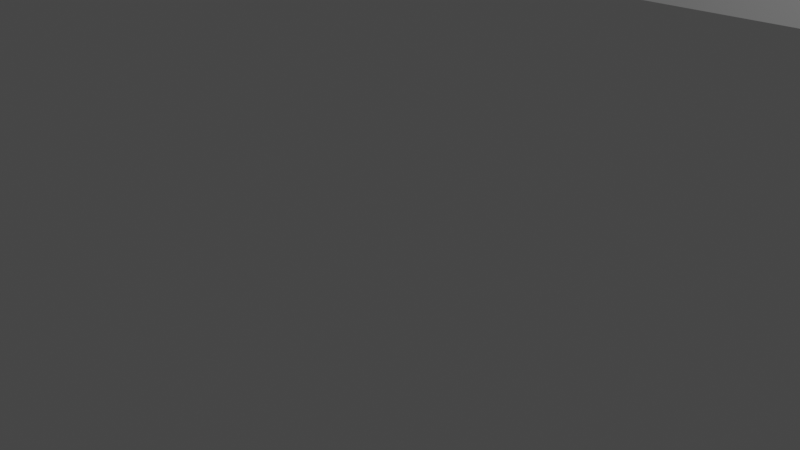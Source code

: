 # Source: rocks.blend  (saved by Blender 3.3.6; exported with 4.5.12 LTS)
import bpy
from mathutils import Matrix  # noqa: F401  (used for matrix-valued properties, if any)

bpy.ops.wm.read_factory_settings(use_empty=True)
scene = bpy.context.scene
scene.name = 'Scene'

# ---- collections
col_collection = bpy.data.collections.new('Collection'); scene.collection.children.link(col_collection)
col_rock2 = bpy.data.collections.new('rock2'); scene.collection.children.link(col_rock2)

# ---- materials (node trees are filled in below, after node groups)
mat_material = bpy.data.materials.new('Material')
mat_material.alpha_threshold = 0.0
mat_material.use_transparent_shadow = False
mat_material.roughness = 0.5
mat_material.line_color = (0.0, 0.0, 0.0, 1.0)

# ---- material node trees
mat_material.use_nodes = True; mat_material.node_tree.nodes.clear()
_N = mat_material.node_tree.nodes; _L = mat_material.node_tree.links
n0 = _N.new('ShaderNodeOutputMaterial'); n0.name = 'Material Output'; n0.location = (300, 300)
n1 = _N.new('ShaderNodeBsdfPrincipled'); n1.name = 'Principled BSDF'; n1.location = (10, 300)
n1.distribution = 'GGX'
n1.subsurface_method = 'RANDOM_WALK_SKIN'
n1.inputs[3].default_value = 1.45
n1.inputs[27].default_value = (0.0, 0.0, 0.0, 1.0)
n1.inputs[28].default_value = 1.0
_L.new(n1.outputs[0], n0.inputs[0])
n0.is_active_output = True

# ---- world
world_world = bpy.data.worlds.new('World'); scene.world = world_world
world_world.use_nodes = True; world_world.node_tree.nodes.clear()
_N = world_world.node_tree.nodes; _L = world_world.node_tree.links
n0 = _N.new('ShaderNodeOutputWorld'); n0.name = 'World Output'; n0.location = (300, 300)
n1 = _N.new('ShaderNodeBackground'); n1.name = 'Background'; n1.location = (10, 300)
n1.inputs[0].default_value = (0.05088, 0.05088, 0.05088, 1.0)
_L.new(n1.outputs[0], n0.inputs[0])
n0.is_active_output = True
world_world.color = (0.05088, 0.05088, 0.05088)
world_world.use_sun_shadow = False
world_world.sun_shadow_jitter_overblur = 0.0

# ---- cameras
cam_camera = bpy.data.cameras.new('Camera')
cam_camera.clip_end = 100.0
cam_camera.ortho_scale = 7.314

# ---- lights
light_light = bpy.data.lights.new('Light', 'POINT')
light_light.transmission_factor = 0.0
light_light.energy = 1000.0
light_light.shadow_soft_size = 0.1
light_light.shadow_maximum_resolution = 0.006
light_light.use_absolute_resolution = True

# ---- meshes
me_cube = bpy.data.meshes.new('Cube')
me_cube.from_pydata([(-1.0, 1.0, -1.0), (0.2226, 1.0, -1.0), (0.7551, 0.4674, 1.0), (0.9283, 0.1929, 1.0), (0.7551, 0.4674, -1.0), (1.0, -0.1237, -1.0), (0.9283, 0.1929, -1.0), (1.0, -0.5316, -1.0), (0.5316, -1.0, -1.0), (0.8628, -0.8628, -1.0), (-1.0, -0.164, 1.0), (-1.0, -0.7551, 0.7551), (0.8628, -0.8628, 1.0), (0.5316, -1.0, 0.164), (0.6286, -0.9598, 0.7551), (0.9283, 0.1929, 1.0), (1.0, -0.1237, 0.326), (0.979, -0.03101, 0.8026), (0.326, -0.3975, 1.0), (1.0, -0.5316, 0.326), (0.8026, -0.4923, 0.8026), (0.8628, -0.8628, 0.326), (0.8628, -0.8628, 1.0), (0.8628, -0.8628, 0.663), (-1.0, 0.3331, 1.0), (-1.0, 1.0, 0.3331), (-1.0, 0.8047, 0.8047), (0.2226, 1.0, 0.3331), (0.7551, 0.4674, 1.0), (0.3785, 0.844, 0.8047), (-0.337, -1.0, -1.0), (-1.0, -0.337, -1.0), (-0.8058, -0.8058, -1.0), (-1.0, -0.7551, 0.7551), (-0.337, -1.0, 0.164), (-0.8058, -0.9283, 0.3372)], [], [(21, 9, 7, 19), (8, 13, 34, 30), (2, 4, 1, 27, 29, 28), (15, 3, 2, 28, 24, 10, 12, 22, 18), (5, 16, 19, 7), (3, 6, 4, 2), (12, 14, 13, 8, 9, 21, 23, 22), (0, 1, 4, 6, 5, 7, 9, 8, 30, 32, 31), (12, 10, 11, 14), (14, 11, 33, 35, 34, 13), (18, 22, 23, 20), (20, 23, 21, 19), (15, 18, 20, 17), (17, 20, 19, 16), (15, 17, 16, 5, 6, 3), (24, 28, 29, 26), (26, 29, 27, 25), (0, 25, 27, 1), (33, 31, 32, 35), (35, 32, 30, 34), (31, 33, 11, 10, 24, 26, 25, 0)])
_uv = me_cube.uv_layers.new(name='UVMap')
_uv.uv.foreach_set('vector', [0.5408, 0.75, 0.375, 0.75, 0.375, 0.6914, 0.5408, 0.6914, 0.375, 0.8086, 0.5205, 0.8086, 0.5205, 0.9171, 0.375, 0.9171, 0.625, 0.536, 0.375, 0.536, 0.375, 0.4028, 0.5416, 0.4028, 0.6006, 0.4418, 0.625, 0.536, 0.634, 0.6009, 0.634, 0.6009, 0.6556, 0.5666, 0.6556, 0.5666, 0.875, 0.5834, 0.875, 0.6455, 0.6421, 0.7329, 0.6421, 0.7329, 0.7092, 0.6747, 0.375, 0.6405, 0.5408, 0.6405, 0.5408, 0.6914, 0.375, 0.6914, 0.625, 0.5972, 0.375, 0.5972, 0.375, 0.536, 0.625, 0.536, 0.625, 0.75, 0.5944, 0.7914, 0.5205, 0.8086, 0.375, 0.8086, 0.375, 0.75, 0.5408, 0.75, 0.5829, 0.75, 0.625, 0.75, 0.125, 0.5, 0.2778, 0.5, 0.3444, 0.5666, 0.366, 0.6009, 0.375, 0.6405, 0.375, 0.6914, 0.3579, 0.7329, 0.3164, 0.75, 0.2079, 0.75, 0.1493, 0.7257, 0.125, 0.6671, 0.6421, 0.7329, 0.875, 0.6455, 0.875, 0.75, 0.6836, 0.75, 0.625, 0.8086, 0.625, 1.0, 0.625, 1.0, 0.5515, 0.9763, 0.5205, 0.9171, 0.5205, 0.8086, 0.7092, 0.6747, 0.6421, 0.7329, 0.6421, 0.7329, 0.6269, 0.696, 0.625, 0.6979, 0.625, 0.75, 0.5408, 0.75, 0.5408, 0.6914, 0.634, 0.6009, 0.7092, 0.6747, 0.625, 0.6865, 0.625, 0.6405, 0.625, 0.6405, 0.625, 0.6865, 0.5408, 0.6914, 0.5408, 0.6405, 0.625, 0.5972, 0.6003, 0.6278, 0.5408, 0.6405, 0.375, 0.6405, 0.375, 0.5972, 0.625, 0.5972, 0.875, 0.5834, 0.6556, 0.5666, 0.7222, 0.5, 0.875, 0.5, 0.625, 0.25, 0.625, 0.4028, 0.5416, 0.4028, 0.5416, 0.25, 0.375, 0.25, 0.5416, 0.25, 0.5416, 0.4028, 0.375, 0.4028, 0.5944, 0.03061, 0.375, 0.08287, 0.375, 0.0, 0.5205, 0.0, 0.5205, 1.0, 0.375, 1.0, 0.375, 0.9171, 0.5205, 0.9171, 0.375, 0.08287, 0.5944, 0.03061, 0.5944, 0.03061, 0.625, 0.1045, 0.625, 0.1666, 0.6006, 0.2256, 0.5416, 0.25, 0.375, 0.25])
me_cube.materials.append(mat_material)
me_cube.use_mirror_vertex_groups = False
me_cube.update()
me_cube_001 = bpy.data.meshes.new('Cube.001')
me_cube_001.from_pydata([(-0.5209, -1.0, -1.0), (-1.0, -0.5209, -1.0), (-0.5209, -1.0, 1.0), (-1.0, 0.5209, -1.0), (-0.5209, 1.0, -1.0), (1.0, -0.5209, -1.0), (0.6964, 1.0, -1.0), (1.0, 0.5209, -1.0), (0.8165, -0.7044, -1.0), (0.1029, -1.0, -1.0), (0.1029, -1.0, 1.0), (1.0, 0.5209, 0.1403), (0.6771, -0.2015, 0.8407), (-0.3213, 1.0, 1.0), (0.6964, 1.0, 0.1403), (0.7322, -0.5332, 1.0), (1.0, -0.5209, 0.7631), (0.8165, -0.7044, 0.7631), (0.2446, -0.9413, 1.0), (-0.5527, -0.9682, 1.0), (-1.0, -0.5209, 0.5527), (-0.5209, 1.0, 0.5527), (-0.3213, 1.0, 1.0), (-0.5527, 0.3356, 1.0), (-1.0, 0.5209, 0.5527)], [], [(7, 11, 12, 15, 16, 5), (21, 4, 3, 24), (1, 20, 24, 3), (4, 21, 22, 13, 14, 6), (10, 9, 8, 17, 18), (3, 4, 6, 7, 5, 8, 9, 0, 1), (9, 10, 2, 0), (0, 2, 19, 20, 1), (13, 12, 11, 14), (11, 7, 6, 14), (15, 18, 17, 16), (17, 8, 5, 16), (23, 22, 21, 24), (19, 23, 24, 20), (12, 13, 22, 23, 19, 2, 10, 18, 15)])
_uv = me_cube_001.uv_layers.new(name='UVMap')
_uv.uv.foreach_set('vector', [0.375, 0.5599, 0.5175, 0.5599, 0.625, 0.6901, 0.625, 0.6901, 0.5954, 0.6901, 0.375, 0.6901, 0.5691, 0.3099, 0.375, 0.3099, 0.375, 0.1901, 0.5691, 0.1901, 0.375, 0.05989, 0.5691, 0.05989, 0.5691, 0.1901, 0.375, 0.1901, 0.375, 0.3099, 0.5691, 0.3099, 0.625, 0.3312, 0.625, 0.3312, 0.5175, 0.4401, 0.375, 0.4401, 0.625, 0.8621, 0.375, 0.8621, 0.375, 0.736, 0.5954, 0.736, 0.625, 0.8371, 0.125, 0.5599, 0.1849, 0.5, 0.3151, 0.5, 0.375, 0.5599, 0.375, 0.6901, 0.3521, 0.7131, 0.2629, 0.75, 0.1849, 0.75, 0.125, 0.6901, 0.375, 0.8621, 0.625, 0.8621, 0.625, 0.9401, 0.375, 0.9401, 0.375, 0.0, 0.625, 0.0, 0.625, 0.003971, 0.5691, 0.05989, 0.375, 0.05989, 0.625, 0.4401, 0.625, 0.5599, 0.5175, 0.5599, 0.5175, 0.4401, 0.5175, 0.5599, 0.375, 0.5599, 0.375, 0.4401, 0.5175, 0.4401, 0.625, 0.6901, 0.625, 0.736, 0.5954, 0.736, 0.5954, 0.6901, 0.5954, 0.736, 0.375, 0.736, 0.375, 0.6901, 0.5954, 0.6901, 0.625, 0.2229, 0.625, 0.3099, 0.5691, 0.3099, 0.5691, 0.1901, 0.625, 0.05989, 0.625, 0.167, 0.5691, 0.1901, 0.5691, 0.05989, 0.625, 0.6901, 0.7938, 0.5, 0.7938, 0.5, 0.8154, 0.5868, 0.8191, 0.746, 0.8151, 0.75, 0.7371, 0.75, 0.7194, 0.7427, 0.625, 0.6901])
me_cube_001.update()
me_cube_002 = bpy.data.meshes.new('Cube.002')
me_cube_002.from_pydata([(-1.059, -1.059, -0.9445), (-1.0, -1.0, 1.0), (-1.059, 1.059, -0.9445), (-1.0, 1.0, 1.0), (1.059, -1.059, -0.9445), (1.0, -1.0, 1.0), (1.059, 1.059, -0.9445), (1.0, 1.0, 1.0), (-0.6112, -1.051, 1.507), (-0.6112, 0.9487, 1.507), (1.389, -1.051, 1.507), (1.389, 0.9487, 1.507), (0.1601, -1.051, 1.507), (0.1601, 0.9487, 1.507), (2.16, -1.051, 1.507), (2.16, 0.9487, 1.507), (-0.6112, -1.051, 1.95), (-0.6112, 0.9487, 1.95), (-1.195, -1.195, 0.09759), (-1.195, 1.195, 0.09759), (1.195, 1.195, 0.09759), (1.195, -1.195, 0.09759), (1.389, 0.9487, 1.507), (1.389, 0.1865, 1.95), (2.151, 0.9487, 1.95), (1.389, 0.7254, 1.82), (0.1601, 0.9487, 1.95), (0.1601, 0.9487, 1.95), (-0.602, 0.9487, 1.95), (0.1601, 0.9487, 1.95), (1.389, -0.1131, 1.95), (1.389, -1.051, 1.507), (2.16, -1.051, 1.95), (1.389, -0.7765, 1.82), (0.1601, -1.051, 1.95), (0.1601, -1.051, 1.95), (-0.6112, -1.051, 1.95), (0.1601, -1.051, 1.95), (2.151, 0.9487, 1.95), (2.226, 0.9487, 1.741), (2.206, 0.9487, 1.889), (2.226, -1.051, 1.741), (2.16, -1.051, 1.95), (2.209, -1.051, 1.889)], [], [(18, 1, 3, 19), (19, 3, 7, 20), (20, 7, 5, 21), (21, 5, 1, 18), (2, 6, 4, 0), (7, 3, 1, 5), (7, 5, 10, 11), (1, 3, 9, 8), (16, 17, 28, 27, 34, 36), (9, 3, 7, 11, 13), (10, 5, 1, 8, 12), (10, 14, 41, 43, 42, 32, 31), (9, 13, 26, 28, 17), (11, 13, 26, 22), (8, 9, 17, 16), (34, 30, 23, 27), (15, 11, 22, 24, 38, 40, 39), (12, 10, 31, 35), (4, 21, 18, 0), (6, 20, 21, 4), (2, 19, 20, 6), (0, 18, 19, 2), (22, 25, 24), (25, 23, 24), (26, 29, 28), (29, 27, 28), (22, 27, 29, 25), (25, 29, 26, 23), (12, 8, 16, 36, 35), (30, 33, 32), (33, 31, 32), (34, 37, 36), (37, 35, 36), (30, 35, 37, 33), (33, 37, 34, 31), (14, 15, 39, 41), (38, 42, 43, 40), (40, 43, 41, 39), (24, 23, 30, 32, 42, 38), (10, 14, 15, 11)])
_uv = me_cube_002.uv_layers.new(name='UVMap')
_uv.uv.foreach_set('vector', [0.5, 0.0, 0.625, 0.0, 0.625, 0.25, 0.5, 0.25, 0.5, 0.25, 0.625, 0.25, 0.625, 0.5, 0.5, 0.5, 0.5, 0.5, 0.625, 0.5, 0.625, 0.75, 0.5, 0.75, 0.5, 0.75, 0.625, 0.75, 0.625, 1.0, 0.5, 1.0, 0.125, 0.5, 0.375, 0.5, 0.375, 0.75, 0.125, 0.75, 0.625, 0.5, 0.875, 0.5, 0.875, 0.75, 0.625, 0.75, 0.625, 0.5, 0.625, 0.75, 0.625, 0.75, 0.625, 0.5, 0.625, 0.0, 0.625, 0.25, 0.625, 0.25, 0.625, 0.0, 0.625, 0.0, 0.625, 0.25, 0.625, 0.25, 0.625, 0.25, 0.625, 0.0, 0.625, 0.0, 0.0, 0.0, 0.0, 0.0, 0.0, 0.0, 0.0, 0.0, 0.0, 0.0, 0.0, 0.0, 0.0, 0.0, 0.0, 0.0, 0.0, 0.0, 0.0, 0.0, 0.0, 0.0, 0.0, 0.0, 0.0, 0.0, 0.0, 0.0, 0.0, 0.0, 0.0, 0.0, 0.0, 0.0, 0.0, 0.0, 0.0, 0.0, 0.0, 0.0, 0.0, 0.0, 0.0, 0.0, 0.0, 0.0, 0.0, 0.0, 0.0, 0.0, 0.0, 0.0, 0.625, 0.0, 0.625, 0.25, 0.625, 0.25, 0.625, 0.0, 0.625, 0.0, 0.625, 0.6327, 0.625, 0.5953, 0.625, 0.25, 0.0, 0.0, 0.0, 0.0, 0.0, 0.0, 0.0, 0.0, 0.0, 0.0, 0.0, 0.0, 0.0, 0.0, 0.0, 0.0, 0.0, 0.0, 0.0, 0.0, 0.0, 0.0, 0.375, 0.75, 0.5, 0.75, 0.5, 1.0, 0.375, 1.0, 0.375, 0.5, 0.5, 0.5, 0.5, 0.75, 0.375, 0.75, 0.375, 0.25, 0.5, 0.25, 0.5, 0.5, 0.375, 0.5, 0.375, 0.0, 0.5, 0.0, 0.5, 0.25, 0.375, 0.25, 0.0, 0.0, 0.0, 0.0, 0.0, 0.0, 0.0, 0.0, 0.0, 0.0, 0.0, 0.0, 0.0, 0.0, 0.0, 0.0, 0.0, 0.0, 0.0, 0.0, 0.0, 0.0, 0.0, 0.0, 0.0, 0.0, 0.0, 0.0, 0.0, 0.0, 0.0, 0.0, 0.625, 0.5, 0.625, 0.25, 0.625, 0.25, 0.625, 0.5953, 0.0, 0.0, 0.0, 0.0, 0.0, 0.0, 0.0, 0.0, 0.0, 0.0, 0.0, 0.0, 0.0, 0.0, 0.0, 0.0, 0.0, 0.0, 0.0, 0.0, 0.0, 0.0, 0.0, 0.0, 0.0, 0.0, 0.0, 0.0, 0.0, 0.0, 0.0, 0.0, 0.0, 0.0, 0.625, 0.6327, 0.625, 0.0, 0.625, 0.0, 0.625, 0.75, 0.0, 0.0, 0.0, 0.0, 0.0, 0.0, 0.0, 0.0, 0.0, 0.0, 0.0, 0.0, 0.0, 0.0, 0.0, 0.0, 0.625, 0.5, 0.625, 0.75, 0.625, 0.75, 0.625, 0.5, 0.0, 0.0, 0.0, 0.0, 0.0, 0.0, 0.0, 0.0, 0.625, 0.5, 0.625, 0.5953, 0.625, 0.6327, 0.625, 0.75, 0.625, 0.75, 0.625, 0.5, 0.0, 0.0, 0.0, 0.0, 0.0, 0.0, 0.0, 0.0])
me_cube_002.update()
me_cylinder = bpy.data.meshes.new('Cylinder')
me_cylinder.from_pydata([(0.0, 1.0, -1.0), (0.0, 1.0, 1.0), (0.1951, 0.9808, -1.0), (0.1951, 0.9808, 1.0), (0.3827, 0.9239, -1.0), (0.3827, 0.9239, 1.0), (0.5556, 0.8315, -1.0), (0.5556, 0.8315, 1.0), (0.7071, 0.7071, -1.0), (0.7071, 0.7071, 1.0), (0.8315, 0.5556, -1.0), (0.8315, 0.5556, 1.0), (0.9239, 0.3827, -1.0), (0.9239, 0.3827, 1.0), (0.9808, 0.1951, -1.0), (0.9808, 0.1951, 1.0), (1.0, 0.0, -1.0), (1.0, 0.0, 1.0), (0.9808, -0.1951, -1.0), (0.9808, -0.1951, 1.0), (0.9239, -0.3827, -1.0), (0.9239, -0.3827, 1.0), (0.8315, -0.5556, -1.0), (0.8315, -0.5556, 1.0), (0.7071, -0.7071, -1.0), (0.7071, -0.7071, 1.0), (0.5556, -0.8315, -1.0), (0.5556, -0.8315, 1.0), (0.3827, -0.9239, -1.0), (0.3827, -0.9239, 1.0), (0.1951, -0.9808, -1.0), (0.1951, -0.9808, 1.0), (0.0, -1.0, -1.0), (0.0, -1.0, 1.0), (-0.1951, -0.9808, -1.0), (-0.1951, -0.9808, 1.0), (-0.3827, -0.9239, -1.0), (-0.3827, -0.9239, 1.0), (-0.5556, -0.8315, -1.0), (-0.5556, -0.8315, 1.0), (-0.7071, -0.7071, -1.0), (-0.7071, -0.7071, 1.0), (-0.8315, -0.5556, -1.0), (-0.8315, -0.5556, 1.0), (-0.9239, -0.3827, -1.0), (-0.9239, -0.3827, 1.0), (-0.9808, -0.1951, -1.0), (-0.9808, -0.1951, 1.0), (-1.0, 0.0, -1.0), (-1.0, 0.0, 1.0), (-0.9808, 0.1951, -1.0), (-0.9808, 0.1951, 1.0), (-0.9239, 0.3827, -1.0), (-0.9239, 0.3827, 1.0), (-0.8315, 0.5556, -1.0), (-0.8315, 0.5556, 1.0), (-0.7071, 0.7071, -1.0), (-0.7071, 0.7071, 1.0), (-0.5556, 0.8315, -1.0), (-0.5556, 0.8315, 1.0), (-0.3827, 0.9239, -1.0), (-0.3827, 0.9239, 1.0), (-0.1951, 0.9808, -1.0), (-0.1951, 0.9808, 1.0)], [], [(0, 1, 3, 2), (2, 3, 5, 4), (4, 5, 7, 6), (6, 7, 9, 8), (8, 9, 11, 10), (10, 11, 13, 12), (12, 13, 15, 14), (14, 15, 17, 16), (16, 17, 19, 18), (18, 19, 21, 20), (20, 21, 23, 22), (22, 23, 25, 24), (24, 25, 27, 26), (26, 27, 29, 28), (28, 29, 31, 30), (30, 31, 33, 32), (32, 33, 35, 34), (34, 35, 37, 36), (36, 37, 39, 38), (38, 39, 41, 40), (40, 41, 43, 42), (42, 43, 45, 44), (44, 45, 47, 46), (46, 47, 49, 48), (48, 49, 51, 50), (50, 51, 53, 52), (52, 53, 55, 54), (54, 55, 57, 56), (56, 57, 59, 58), (58, 59, 61, 60), (3, 1, 63, 61, 59, 57, 55, 53, 51, 49, 47, 45, 43, 41, 39, 37, 35, 33, 31, 29, 27, 25, 23, 21, 19, 17, 15, 13, 11, 9, 7, 5), (60, 61, 63, 62), (62, 63, 1, 0), (0, 2, 4, 6, 8, 10, 12, 14, 16, 18, 20, 22, 24, 26, 28, 30, 32, 34, 36, 38, 40, 42, 44, 46, 48, 50, 52, 54, 56, 58, 60, 62)])
_uv = me_cylinder.uv_layers.new(name='UVMap')
_uv.uv.foreach_set('vector', [1.0, 0.5, 1.0, 1.0, 0.9688, 1.0, 0.9688, 0.5, 0.9688, 0.5, 0.9688, 1.0, 0.9375, 1.0, 0.9375, 0.5, 0.9375, 0.5, 0.9375, 1.0, 0.9062, 1.0, 0.9062, 0.5, 0.9062, 0.5, 0.9062, 1.0, 0.875, 1.0, 0.875, 0.5, 0.875, 0.5, 0.875, 1.0, 0.8438, 1.0, 0.8438, 0.5, 0.8438, 0.5, 0.8438, 1.0, 0.8125, 1.0, 0.8125, 0.5, 0.8125, 0.5, 0.8125, 1.0, 0.7812, 1.0, 0.7812, 0.5, 0.7812, 0.5, 0.7812, 1.0, 0.75, 1.0, 0.75, 0.5, 0.75, 0.5, 0.75, 1.0, 0.7188, 1.0, 0.7188, 0.5, 0.7188, 0.5, 0.7188, 1.0, 0.6875, 1.0, 0.6875, 0.5, 0.6875, 0.5, 0.6875, 1.0, 0.6562, 1.0, 0.6562, 0.5, 0.6562, 0.5, 0.6562, 1.0, 0.625, 1.0, 0.625, 0.5, 0.625, 0.5, 0.625, 1.0, 0.5938, 1.0, 0.5938, 0.5, 0.5938, 0.5, 0.5938, 1.0, 0.5625, 1.0, 0.5625, 0.5, 0.5625, 0.5, 0.5625, 1.0, 0.5312, 1.0, 0.5312, 0.5, 0.5312, 0.5, 0.5312, 1.0, 0.5, 1.0, 0.5, 0.5, 0.5, 0.5, 0.5, 1.0, 0.4688, 1.0, 0.4688, 0.5, 0.4688, 0.5, 0.4688, 1.0, 0.4375, 1.0, 0.4375, 0.5, 0.4375, 0.5, 0.4375, 1.0, 0.4062, 1.0, 0.4062, 0.5, 0.4062, 0.5, 0.4062, 1.0, 0.375, 1.0, 0.375, 0.5, 0.375, 0.5, 0.375, 1.0, 0.3438, 1.0, 0.3438, 0.5, 0.3438, 0.5, 0.3438, 1.0, 0.3125, 1.0, 0.3125, 0.5, 0.3125, 0.5, 0.3125, 1.0, 0.2812, 1.0, 0.2812, 0.5, 0.2812, 0.5, 0.2812, 1.0, 0.25, 1.0, 0.25, 0.5, 0.25, 0.5, 0.25, 1.0, 0.2188, 1.0, 0.2188, 0.5, 0.2188, 0.5, 0.2188, 1.0, 0.1875, 1.0, 0.1875, 0.5, 0.1875, 0.5, 0.1875, 1.0, 0.1562, 1.0, 0.1562, 0.5, 0.1562, 0.5, 0.1562, 1.0, 0.125, 1.0, 0.125, 0.5, 0.125, 0.5, 0.125, 1.0, 0.09375, 1.0, 0.09375, 0.5, 0.09375, 0.5, 0.09375, 1.0, 0.0625, 1.0, 0.0625, 0.5, 0.2968, 0.4854, 0.25, 0.49, 0.2032, 0.4854, 0.1582, 0.4717, 0.1167, 0.4496, 0.08029, 0.4197, 0.05045, 0.3833, 0.02827, 0.3418, 0.01461, 0.2968, 0.01, 0.25, 0.01461, 0.2032, 0.02827, 0.1582, 0.05045, 0.1167, 0.08029, 0.08029, 0.1167, 0.05045, 0.1582, 0.02827, 0.2032, 0.01461, 0.25, 0.01, 0.2968, 0.01461, 0.3418, 0.02827, 0.3833, 0.05045, 0.4197, 0.08029, 0.4496, 0.1167, 0.4717, 0.1582, 0.4854, 0.2032, 0.49, 0.25, 0.4854, 0.2968, 0.4717, 0.3418, 0.4496, 0.3833, 0.4197, 0.4197, 0.3833, 0.4496, 0.3418, 0.4717, 0.0625, 0.5, 0.0625, 1.0, 0.03125, 1.0, 0.03125, 0.5, 0.03125, 0.5, 0.03125, 1.0, 0.0, 1.0, 0.0, 0.5, 0.75, 0.49, 0.7968, 0.4854, 0.8418, 0.4717, 0.8833, 0.4496, 0.9197, 0.4197, 0.9496, 0.3833, 0.9717, 0.3418, 0.9854, 0.2968, 0.99, 0.25, 0.9854, 0.2032, 0.9717, 0.1582, 0.9496, 0.1167, 0.9197, 0.08029, 0.8833, 0.05045, 0.8418, 0.02827, 0.7968, 0.01461, 0.75, 0.01, 0.7032, 0.01461, 0.6582, 0.02827, 0.6167, 0.05045, 0.5803, 0.08029, 0.5504, 0.1167, 0.5283, 0.1582, 0.5146, 0.2032, 0.51, 0.25, 0.5146, 0.2968, 0.5283, 0.3418, 0.5504, 0.3833, 0.5803, 0.4197, 0.6167, 0.4496, 0.6582, 0.4717, 0.7032, 0.4854])
me_cylinder.update()
me_cube_003 = bpy.data.meshes.new('Cube.003')
me_cube_003.from_pydata([(-1.0, -1.0, -1.0), (-1.0, -1.0, 1.0), (-1.0, 1.0, -1.0), (1.0, -1.0, -1.0), (1.0, 1.0, -1.0), (1.0, -1.0, 0.2007), (0.2007, -1.0, 1.0), (-1.0, 0.33, 1.0), (-1.0, 1.0, 0.33), (-0.07682, 1.0, 0.33), (0.2007, 0.33, 1.0), (1.0, 1.0, -0.7468), (1.0, 0.33, 0.2007)], [], [(2, 8, 9, 11, 4), (3, 5, 6, 1, 0), (10, 6, 5, 12), (2, 4, 3, 0), (4, 11, 12, 5, 3), (0, 1, 7, 8, 2), (11, 9, 10, 12), (9, 8, 7, 10), (10, 7, 1, 6)])
_uv = me_cube_003.uv_layers.new(name='UVMap')
_uv.uv.foreach_set('vector', [0.375, 0.25, 0.5412, 0.25, 0.5412, 0.3654, 0.4066, 0.5, 0.375, 0.5, 0.375, 0.75, 0.5251, 0.75, 0.625, 0.8499, 0.625, 1.0, 0.375, 1.0, 0.7249, 0.5838, 0.7249, 0.75, 0.5251, 0.75, 0.5251, 0.5838, 0.125, 0.5, 0.375, 0.5, 0.375, 0.75, 0.125, 0.75, 0.375, 0.5, 0.4066, 0.5, 0.5251, 0.5838, 0.5251, 0.75, 0.375, 0.75, 0.375, 0.0, 0.625, 0.0, 0.625, 0.1662, 0.5412, 0.25, 0.375, 0.25, 0.4066, 0.5, 0.5412, 0.3654, 0.625, 0.4001, 0.5251, 0.5, 0.5412, 0.3654, 0.5412, 0.25, 0.625, 0.25, 0.625, 0.4001, 0.7249, 0.5838, 0.875, 0.5838, 0.875, 0.75, 0.7249, 0.75])
me_cube_003.update()
me_cube_004 = bpy.data.meshes.new('Cube.004')
me_cube_004.from_pydata([(-1.0, -1.056, -1.0), (-1.0, 1.0, -1.0), (-1.0, 1.0, 0.8443), (3.224, -1.056, -1.0), (3.224, 1.0, -1.0), (1.0, 1.0, 0.8443), (-1.0, -1.0, 0.7525), (-1.0, -0.7525, 1.0), (-1.0, -0.9275, 0.9275), (1.0, -0.7525, 1.0), (1.0, -1.0, 0.7525), (1.0, -0.9275, 0.9275), (1.0, 0.1229, 0.9761), (-1.0, 0.1229, 0.9761), (1.0, -0.9477, -0.5022), (1.0, -0.9066, -0.1224), (-1.0, -0.9477, -0.5022), (-1.0, -0.9241, 0.2591), (-1.0, -0.9066, -0.1224), (-1.0, 1.0, -0.07787), (1.0, 1.0, -0.07787), (1.0, 1.0, 0.3832), (-1.0, 1.0, 0.3832), (2.791, 1.0, 0.2844), (2.791, 0.02257, 0.1194), (2.791, 0.4465, 0.1468), (2.791, 0.2345, 0.1331), (1.0, 0.4465, 0.2455), (1.0, 0.02257, 0.2182), (1.0, 0.2345, 0.2319), (1.0, -0.6909, 0.249), (1.0, -0.9134, 0.02565), (1.0, -0.9596, 0.4898), (0.7666, -0.9241, 0.2591), (1.0, -0.8526, 0.1878), (2.88, -0.9511, -0.07666), (2.791, -0.6909, 0.1503), (2.817, -0.8637, 0.08799), (-1.0, 2.827, -0.07787), (-1.0, 2.827, -1.0), (3.224, 2.827, -1.0), (-1.0, 2.827, 0.8443), (1.0, 2.827, 0.8443), (1.0, 2.827, -0.07787), (1.0, 2.827, 0.3832), (-1.0, 2.827, 0.3832), (2.791, 2.827, 0.2844)], [], [(12, 13, 7, 9), (5, 21, 44, 42), (5, 2, 13, 12), (1, 4, 3, 0), (3, 14, 16, 0), (9, 7, 8, 11), (11, 8, 6, 10), (31, 32, 33, 17, 18, 15), (0, 16, 18, 17, 6, 8, 7, 13, 2, 22, 19, 1), (33, 32, 10, 6, 17), (15, 18, 16, 14), (4, 3, 35, 37, 36, 24, 26, 25, 23), (1, 19, 38, 39), (23, 4, 40, 46), (4, 20, 21, 5, 12, 9, 11, 10, 32, 31, 15, 14, 3), (36, 30, 28, 24), (2, 5, 42, 41), (27, 25, 26, 29), (29, 26, 24, 28), (25, 27, 21, 23), (30, 34, 31, 32, 33), (30, 36, 37, 34), (34, 37, 35, 31), (14, 15, 31, 35, 3), (45, 41, 42, 44), (39, 38, 43, 40), (38, 45, 44, 43), (43, 44, 46, 40), (4, 1, 39, 40), (21, 23, 46, 44), (22, 2, 41, 45), (19, 22, 45, 38)])
_uv = me_cube_004.uv_layers.new(name='UVMap')
_uv.uv.foreach_set('vector', [0.625, 0.6096, 0.875, 0.6096, 0.875, 0.7191, 0.625, 0.7191, 0.625, 0.5, 0.5625, 0.5, 0.5625, 0.5, 0.625, 0.5, 0.625, 0.5, 0.875, 0.5, 0.875, 0.6096, 0.625, 0.6096, 0.125, 0.5, 0.375, 0.5, 0.375, 0.75, 0.125, 0.75, 0.375, 0.75, 0.4372, 0.75, 0.4372, 1.0, 0.375, 1.0, 0.625, 0.7191, 0.875, 0.7191, 0.875, 0.75, 0.625, 0.75, 0.625, 0.75, 0.625, 1.0, 0.5941, 1.0, 0.5941, 0.75, 0.5031, 0.751, 0.5614, 0.7492, 0.5324, 0.7792, 0.5324, 1.0, 0.4845, 1.0, 0.4846, 0.7517, 0.375, 0.0, 0.4372, 0.0, 0.4847, -0.005123, 0.5324, 0.0, 0.5941, 0.0, 0.6159, 0.00906, 0.625, 0.03093, 0.625, 0.1404, 0.625, 0.25, 0.5625, 0.25, 0.5, 0.25, 0.375, 0.25, 0.5324, 0.7792, 0.5612, 0.75, 0.5941, 0.75, 0.5941, 1.0, 0.5324, 1.0, 0.4846, 0.7517, 0.4845, 1.0, 0.4372, 1.0, 0.4372, 0.75, 0.375, 0.5, 0.375, 0.75, 0.0766, 0.1532, 0.02287, 0.04337, 0.0, 0.0, 0.0, 0.0, 0.0, 0.0, 0.0, 0.0, 0.0, 0.0, 0.375, 0.25, 0.5, 0.25, 0.5, 0.25, 0.375, 0.25, 0.0, 0.0, 0.375, 0.5, 0.375, 0.5, 0.0, 0.0, 0.375, 0.5, 0.5, 0.5, 0.5625, 0.5, 0.625, 0.5, 0.625, 0.6096, 0.625, 0.7191, 0.6159, 0.7409, 0.5941, 0.75, 0.5612, 0.75, 0.5031, 0.751, 0.4846, 0.7517, 0.4372, 0.75, 0.375, 0.75, 0.0, 0.0, 0.0, 0.0, 0.0, 0.0, 0.0, 0.0, 0.875, 0.5, 0.625, 0.5, 0.625, 0.5, 0.875, 0.5, 0.0, 0.0, 0.0, 0.0, 0.0, 0.0, 0.0, 0.0, 0.0, 0.0, 0.0, 0.0, 0.0, 0.0, 0.0, 0.0, 0.0, 0.0, 0.0, 0.0, 0.0, 0.0, 0.0, 0.0, 0.5463, 0.7181, 0.5231, 0.7503, 0.5031, 0.751, 0.5612, 0.75, 0.5672, 0.7483, 0.0, 0.0, 0.0, 0.0, 0.0, 0.0, 0.0, 0.0, 0.0, 0.0, 0.0, 0.0, 0.0, 0.0, 0.0, 0.0, 0.0, 0.0, 0.0, 0.0, 0.0, 0.0, 0.0, 0.0, 0.0, 0.0, 0.5625, 0.25, 0.625, 0.25, 0.625, 0.5, 0.5625, 0.5, 0.375, 0.25, 0.5, 0.25, 0.5, 0.5, 0.375, 0.5, 0.5, 0.25, 0.5625, 0.25, 0.5625, 0.5, 0.5, 0.5, 0.0, 0.0, 0.0, 0.0, 0.0, 0.0, 0.0, 0.0, 0.375, 0.5, 0.125, 0.5, 0.125, 0.5, 0.375, 0.5, 0.0, 0.0, 0.0, 0.0, 0.0, 0.0, 0.0, 0.0, 0.5625, 0.25, 0.625, 0.25, 0.625, 0.25, 0.5625, 0.25, 0.5, 0.25, 0.5625, 0.25, 0.5625, 0.25, 0.5, 0.25])
me_cube_004.update()
me_cube_005 = bpy.data.meshes.new('Cube.005')
me_cube_005.from_pydata([(-1.0, -1.0, -1.0), (-1.0, -1.0, 0.5646), (-1.0, 1.0, -1.0), (-1.0, 1.0, 0.5646), (-0.6333, -0.6333, 1.0), (-0.6333, 0.6333, 1.0), (-0.6333, -0.6333, 1.434), (-0.6333, 0.6333, 1.434), (-0.3381, -0.3381, 1.582), (-0.3381, 0.3381, 1.582), (0.3381, 0.3381, 1.582), (0.3381, -0.3381, 1.582), (-0.3381, -0.3381, 1.971), (-0.3381, 0.3381, 1.971), (0.3381, 0.3381, 1.971), (0.3381, -0.3381, 1.971), (-0.2315, -0.2315, 2.05), (-0.2315, 0.2315, 2.05), (0.2315, 0.2315, 2.05), (0.2315, -0.2315, 2.05), (0.5953, 1.0, -1.0), (1.0, 0.5953, -1.0), (0.8815, 0.8815, -1.0), (0.5946, 1.0, 0.5646), (1.0, 0.5946, 0.5646), (0.8812, 0.8812, 0.5646), (0.2278, 0.6333, 1.0), (0.6333, 0.2278, 1.0), (0.5145, 0.5145, 1.0), (0.6333, 0.2286, 1.434), (0.2286, 0.6333, 1.434), (0.3759, 0.3759, 1.563), (0.5148, 0.5148, 1.434), (1.0, -0.2851, -1.0), (0.2851, -1.0, -1.0), (0.7906, -0.7906, -1.0), (1.0, -0.2838, 0.5646), (0.2838, -1.0, 0.5646), (0.7902, -0.7902, 0.5646), (0.6333, 0.0829, 1.0), (-0.0829, -0.6333, 1.0), (0.4235, -0.4235, 1.0), (-0.08158, -0.6333, 1.434), (0.6333, 0.08158, 1.434), (0.3382, -0.3382, 1.582), (0.4239, -0.4239, 1.434)], [], [(0, 1, 3, 2), (1, 37, 40, 4), (23, 3, 5, 26), (2, 20, 22, 21, 33, 35, 34, 0), (2, 3, 23, 20), (3, 1, 4, 5), (39, 27, 29, 43), (36, 24, 27, 39), (4, 40, 42, 6), (26, 5, 7, 30), (6, 42, 44, 11, 8), (31, 30, 7, 9, 10), (5, 4, 6, 7), (9, 8, 12, 13), (7, 6, 8, 9), (44, 43, 29, 31, 10, 11), (12, 15, 19, 16), (8, 11, 15, 12), (10, 9, 13, 14), (11, 10, 14, 15), (18, 17, 16, 19), (14, 13, 17, 18), (15, 14, 18, 19), (13, 12, 16, 17), (29, 32, 31), (32, 30, 31), (24, 21, 22, 25), (25, 22, 20, 23), (27, 24, 25, 28), (28, 25, 23, 26), (29, 27, 28, 32), (32, 28, 26, 30), (21, 24, 36, 33), (42, 45, 44), (45, 43, 44), (37, 34, 35, 38), (38, 35, 33, 36), (36, 39, 41, 38), (38, 41, 40, 37), (39, 43, 45, 41), (41, 45, 42, 40), (34, 37, 1, 0)])
_uv = me_cube_005.uv_layers.new(name='UVMap')
_uv.uv.foreach_set('vector', [0.375, 0.0, 0.625, 0.0, 0.625, 0.25, 0.375, 0.25, 0.625, 1.0, 0.625, 0.8395, 0.625, 0.8914, 0.625, 1.0, 0.625, 0.4493, 0.625, 0.25, 0.625, 0.25, 0.625, 0.42, 0.125, 0.5, 0.3244, 0.5, 0.3602, 0.5148, 0.375, 0.5506, 0.375, 0.6606, 0.3488, 0.7238, 0.2856, 0.75, 0.125, 0.75, 0.375, 0.25, 0.625, 0.25, 0.625, 0.4493, 0.375, 0.4494, 0.625, 0.25, 0.625, 0.0, 0.625, 0.0, 0.625, 0.25, 0.625, 0.6086, 0.625, 0.58, 0.625, 0.5799, 0.625, 0.6089, 0.625, 0.6605, 0.625, 0.5507, 0.625, 0.58, 0.625, 0.6086, 0.625, 1.0, 0.625, 0.8914, 0.625, 0.8911, 0.625, 1.0, 0.625, 0.42, 0.625, 0.25, 0.625, 0.25, 0.625, 0.4201, 0.625, 1.0, 0.625, 0.8911, 0.625, 0.75, 0.625, 0.75, 0.625, 1.0, 0.625, 0.5, 0.625, 0.4201, 0.625, 0.25, 0.625, 0.25, 0.625, 0.5, 0.625, 0.25, 0.625, 0.0, 0.625, 0.0, 0.625, 0.25, 0.625, 0.25, 0.625, 0.0, 0.625, 0.0, 0.625, 0.25, 0.625, 0.25, 0.625, 0.0, 0.625, 0.0, 0.625, 0.25, 0.625, 0.75, 0.625, 0.6089, 0.625, 0.5799, 0.625, 0.5, 0.625, 0.5, 0.625, 0.75, 0.625, 1.0, 0.625, 0.75, 0.625, 0.75, 0.625, 1.0, 0.625, 1.0, 0.625, 0.75, 0.625, 0.75, 0.625, 1.0, 0.625, 0.5, 0.625, 0.25, 0.625, 0.25, 0.625, 0.5, 0.625, 0.75, 0.625, 0.5, 0.625, 0.5, 0.625, 0.75, 0.625, 0.5, 0.875, 0.5, 0.875, 0.75, 0.625, 0.75, 0.625, 0.5, 0.625, 0.25, 0.625, 0.25, 0.625, 0.5, 0.625, 0.75, 0.625, 0.5, 0.625, 0.5, 0.625, 0.75, 0.625, 0.25, 0.625, 0.0, 0.625, 0.0, 0.625, 0.25, 0.625, 0.5799, 0.625, 0.5234, 0.625, 0.5, 0.625, 0.5234, 0.625, 0.5, 0.625, 0.5, 0.625, 0.5507, 0.375, 0.5506, 0.375, 0.5, 0.625, 0.5, 0.625, 0.5, 0.375, 0.5, 0.375, 0.4494, 0.625, 0.4493, 0.625, 0.58, 0.625, 0.5507, 0.625, 0.5, 0.625, 0.5, 0.625, 0.5, 0.625, 0.5, 0.625, 0.4493, 0.625, 0.42, 0.625, 0.5799, 0.625, 0.58, 0.625, 0.5, 0.625, 0.5, 0.625, 0.5, 0.625, 0.5, 0.625, 0.42, 0.625, 0.4201, 0.375, 0.5506, 0.625, 0.5507, 0.625, 0.6605, 0.375, 0.6606, 0.625, 0.8911, 0.625, 0.7913, 0.625, 0.75, 0.625, 0.7913, 0.625, 0.75, 0.625, 0.75, 0.625, 0.8395, 0.375, 0.8394, 0.375, 0.75, 0.625, 0.75, 0.625, 0.75, 0.375, 0.75, 0.375, 0.6606, 0.625, 0.6605, 0.625, 0.6605, 0.625, 0.6086, 0.625, 0.75, 0.625, 0.75, 0.625, 0.75, 0.625, 0.75, 0.625, 0.8914, 0.625, 0.8395, 0.625, 0.6086, 0.625, 0.6089, 0.625, 0.75, 0.625, 0.75, 0.625, 0.75, 0.625, 0.75, 0.625, 0.8911, 0.625, 0.8914, 0.375, 0.8394, 0.625, 0.8395, 0.625, 1.0, 0.375, 1.0])
me_cube_005.update()
me_cube_006 = bpy.data.meshes.new('Cube.006')
me_cube_006.from_pydata([(-1.0, -1.0, -1.0), (-1.0, 1.0, -1.0), (1.0, -1.0, -1.0), (-1.0, -0.4359, 1.0), (-1.0, 1.0, -0.4359), (-1.0, 0.5794, 0.5794), (-0.4359, 1.0, -1.0), (1.0, -0.4359, -1.0), (0.5794, 0.5794, -1.0), (-0.4359, -0.4359, 1.0), (1.0, -0.4359, -0.4359), (-0.4359, 1.0, -0.4359), (0.5794, -0.4359, 0.5794), (0.3931, 0.3931, 0.3931), (0.5794, 0.5794, -0.4359), (-0.4359, 0.5794, 0.5794), (-1.0, -1.0, 0.5568), (-1.0, -0.5568, 1.0), (-1.0, -0.8702, 0.8702), (1.0, -0.5568, -0.4359), (-0.524, -1.0, 0.5568), (-0.4359, -0.5568, 1.0), (-0.4617, -0.8702, 0.8702), (0.2402, -1.0, 0.2402), (0.5794, -0.5568, 0.5794), (0.4801, -0.8702, 0.4801), (1.0, -1.0, -1.0), (0.7858, -1.0, -0.6503), (0.8929, -1.0, -0.8251), (0.7982, -0.8702, -0.1814), (1.0, -0.5655, -0.4405), (0.9409, -0.781, -0.4311)], [], [(1, 4, 11, 6), (9, 21, 24, 12), (12, 24, 19, 10), (1, 6, 8, 7, 2, 0), (9, 3, 17, 21), (9, 12, 13, 15), (10, 14, 13, 12), (11, 15, 13, 14), (3, 9, 15, 5), (5, 15, 11, 4), (10, 7, 8, 14), (14, 8, 6, 11), (2, 26, 28, 27, 23, 20, 16, 0), (25, 29, 31, 30, 19, 24), (20, 23, 25, 22), (22, 25, 24, 21), (7, 10, 19, 30, 26, 2), (16, 20, 22, 18), (18, 22, 21, 17), (0, 16, 18, 17, 3, 5, 4, 1), (26, 30, 31, 28), (28, 31, 29, 27), (23, 27, 29, 25)])
_uv = me_cube_006.uv_layers.new(name='UVMap')
_uv.uv.foreach_set('vector', [0.375, 0.25, 0.4455, 0.25, 0.4455, 0.3205, 0.375, 0.3205, 0.8045, 0.6795, 0.8045, 0.6946, 0.625, 0.6946, 0.625, 0.6795, 0.625, 0.6795, 0.625, 0.6946, 0.4455, 0.6946, 0.4455, 0.6795, 0.125, 0.5, 0.1955, 0.5, 0.3224, 0.5526, 0.375, 0.6795, 0.375, 0.75, 0.125, 0.75, 0.8045, 0.6795, 0.875, 0.6795, 0.875, 0.6946, 0.8045, 0.6946, 0.8045, 0.6795, 0.625, 0.6795, 0.5997, 0.5, 0.8045, 0.5, 0.4455, 0.6795, 0.4455, 0.5, 0.5997, 0.5, 0.625, 0.6795, 0.4455, 0.3205, 0.625, 0.3205, 0.5997, 0.5, 0.4455, 0.5, 0.875, 0.6795, 0.8045, 0.6795, 0.8045, 0.5, 0.875, 0.5, 0.625, 0.25, 0.625, 0.3205, 0.4455, 0.3205, 0.4455, 0.25, 0.4455, 0.6795, 0.375, 0.6795, 0.375, 0.5, 0.4455, 0.5, 0.4455, 0.5, 0.375, 0.5, 0.375, 0.3205, 0.4455, 0.3205, 0.375, 0.75, 0.375, 0.75, 0.3969, 0.7634, 0.4187, 0.7768, 0.53, 0.845, 0.5696, 0.9405, 0.5696, 1.0, 0.375, 1.0, 0.6162, 0.75, 0.5118, 0.75, 0.4655, 0.7343, 0.4455, 0.6961, 0.4455, 0.6946, 0.625, 0.6946, 0.5696, 0.9405, 0.53, 0.845, 0.575, 0.8088, 0.6238, 0.9265, 0.8003, 0.75, 0.6338, 0.75, 0.625, 0.6946, 0.8045, 0.6946, 0.375, 0.6795, 0.4455, 0.6795, 0.4455, 0.6946, 0.4449, 0.6957, 0.375, 0.75, 0.375, 0.75, 0.5696, 1.0, 0.5696, 0.9405, 0.625, 0.9327, 0.625, 1.0, 0.875, 0.75, 0.8077, 0.75, 0.8045, 0.6946, 0.875, 0.6946, 0.375, 0.0, 0.5696, 0.0, 0.6088, 0.01623, 0.625, 0.0554, 0.625, 0.07052, 0.5724, 0.1974, 0.4455, 0.25, 0.375, 0.25, 0.375, 0.75, 0.4449, 0.6957, 0.4249, 0.7338, 0.3948, 0.7436, 0.403, 0.75, 0.4455, 0.75, 0.4924, 0.7694, 0.4187, 0.7768, 0.53, 0.845, 0.4187, 0.7768, 0.4924, 0.7694, 0.5662, 0.8])
me_cube_006.update()
me_cube_007 = bpy.data.meshes.new('Cube.007')
me_cube_007.from_pydata([(-1.0, -1.0, -1.0), (-1.0, -1.0, 1.0), (-1.0, 1.0, -1.0), (-1.0, 1.0, 1.666), (1.0, -1.0, -1.0), (1.0, 1.0, -1.0), (1.0, 1.0, 1.0), (-1.0, -0.297, -1.0), (-1.0, -0.297, 1.0), (-0.9264, -0.9459, 1.642), (1.0, -1.0, 1.955), (2.18, -0.297, 1.0), (2.18, -1.0, -1.0), (2.18, -0.297, -1.0), (1.0, 0.2045, -1.0), (1.501, -0.297, -1.0), (1.0, -0.7985, -1.0), (0.4985, -0.297, -1.0), (1.147, -0.1501, -1.0), (1.501, -0.297, 1.0), (1.0, 0.2045, 1.0), (-0.365, -0.297, 1.0), (1.147, -0.1501, 1.0), (-1.0, -0.4301, 1.589), (2.071, -0.3412, 1.593), (1.0, -0.7985, 1.955), (1.515, -0.297, 1.661), (1.147, -0.1501, 1.301), (1.0, 0.2045, 0.9943), (0.4985, -0.297, 1.524), (-0.8879, 1.374, 1.359), (-0.8879, 1.374, -1.008), (0.8879, 1.374, -1.008), (0.8879, 1.374, 0.7673), (-1.0, 0.3515, 1.05), (-1.0, 0.3515, -1.0), (1.0, 0.6022, -1.0), (1.0, 0.6022, 0.7167), (-0.6672, 1.836, -0.06655), (-0.6672, 1.836, -1.036), (0.0603, 1.836, -1.036), (0.0603, 1.836, -0.3088), (3.847, 1.0, -0.6122), (3.847, 1.0, -1.0), (3.847, 0.2045, -1.0), (3.993, -0.1501, -1.0), (4.348, -0.297, -1.0), (4.348, -0.297, -0.8497), (3.993, -0.1501, -0.8497), (3.847, 0.2045, -0.8497), (3.847, 0.6022, -1.0), (3.847, 0.6022, -0.8955), (3.734, 1.374, -0.8449), (3.734, 1.374, -1.008), (2.907, 1.836, -0.8734), (2.907, 1.836, -1.036), (3.642, -1.182, 3.255), (5.008, -1.376, 2.758), (5.224, -0.4902, 2.721), (5.386, -0.4249, 1.845), (5.386, -1.463, 1.845), (5.386, -1.463, -1.11), (5.386, -0.4249, -1.11), (3.642, -1.166, 3.255), (4.403, -0.4249, 2.821), (0.4156, -1.71, -1.0), (0.4156, -1.71, 1.0), (2.416, -1.71, 1.955), (3.34, -1.651, 1.618), (2.416, -1.71, 1.0), (2.416, -1.71, -1.0), (5.058, -1.893, 3.255), (3.596, -1.71, 1.0), (3.596, -1.71, -1.0), (0.4892, -1.656, 1.642), (6.424, -2.086, 2.758), (6.801, -2.174, 1.845), (6.801, -2.174, -1.11)], [], [(35, 34, 3, 2), (3, 6, 33, 30), (6, 3, 34, 8, 21, 20, 37), (10, 9, 74, 67), (2, 5, 36, 14, 17, 7, 35), (8, 1, 9, 23), (11, 24, 58, 59), (15, 19, 11, 13), (7, 17, 16, 4, 0), (0, 1, 8, 7), (13, 11, 59, 62), (1, 0, 65, 66), (4, 16, 15, 13, 12), (20, 21, 29, 28), (14, 18, 15, 16, 17), (11, 19, 26, 24), (40, 41, 54, 55), (19, 15, 46, 47), (15, 18, 45, 46), (25, 29, 23, 9, 10), (25, 26, 29), (25, 10, 56, 63), (19, 22, 27, 26), (60, 57, 75, 76), (21, 8, 23, 29), (61, 60, 76, 77), (22, 20, 28, 27), (26, 27, 29), (28, 29, 27), (32, 31, 39, 40), (2, 3, 30, 31), (5, 32, 53, 43), (5, 2, 31, 32), (7, 8, 34, 35), (18, 14, 44, 45), (39, 38, 41, 40), (30, 33, 41, 38), (31, 30, 38, 39), (41, 33, 52, 54), (47, 46, 45, 48), (48, 45, 44, 49), (50, 51, 49, 44), (42, 43, 53, 52), (43, 42, 51, 50), (52, 53, 55, 54), (36, 5, 43, 50), (22, 19, 47, 48), (14, 36, 50, 44), (33, 6, 42, 52), (37, 20, 49, 51), (32, 40, 55, 53), (20, 22, 48, 49), (6, 37, 51, 42), (64, 63, 56, 57, 58), (62, 59, 60, 61), (60, 59, 58, 57), (26, 25, 63, 64), (0, 4, 70, 65), (56, 10, 67, 71), (12, 61, 77, 73), (24, 26, 64, 58), (12, 13, 62, 61), (70, 69, 66, 65), (69, 70, 73, 72), (69, 72, 68, 67), (66, 69, 67, 74), (72, 73, 77, 76), (68, 72, 76, 75), (67, 68, 75, 71), (57, 56, 71, 75), (9, 1, 66, 74), (4, 12, 73, 70)])
_uv = me_cube_007.uv_layers.new(name='UVMap')
_uv.uv.foreach_set('vector', [0.375, 0.1689, 0.625, 0.1689, 0.625, 0.25, 0.375, 0.25, 0.875, 0.5, 0.625, 0.5, 0.625, 0.5, 0.875, 0.5, 0.625, 0.5, 0.875, 0.5, 0.875, 0.5811, 0.875, 0.6621, 0.6877, 0.6621, 0.625, 0.5994, 0.625, 0.5497, 0.625, 0.75, 0.875, 0.75, 0.875, 0.75, 0.625, 0.75, 0.125, 0.5, 0.375, 0.5, 0.375, 0.5497, 0.375, 0.5994, 0.3123, 0.6621, 0.125, 0.6621, 0.125, 0.5811, 0.625, 0.08787, 0.625, 0.0, 0.625, 0.0, 0.625, 0.08787, 0.625, 0.6621, 0.625, 0.6621, 0.625, 0.6621, 0.625, 0.6621, 0.375, 0.6621, 0.625, 0.6621, 0.625, 0.6621, 0.375, 0.6621, 0.125, 0.6621, 0.3123, 0.6621, 0.375, 0.7248, 0.375, 0.75, 0.125, 0.75, 0.375, 0.0, 0.625, 0.0, 0.625, 0.08787, 0.375, 0.08787, 0.375, 0.6621, 0.625, 0.6621, 0.625, 0.6621, 0.375, 0.6621, 0.625, 0.0, 0.375, 0.0, 0.375, 0.0, 0.625, 0.0, 0.375, 0.75, 0.375, 0.7248, 0.375, 0.6621, 0.375, 0.6621, 0.375, 0.75, 0.625, 0.5994, 0.6877, 0.6621, 0.6877, 0.6621, 0.625, 0.5994, 0.375, 0.5994, 0.375, 0.6438, 0.375, 0.6621, 0.375, 0.7248, 0.3123, 0.6621, 0.625, 0.6621, 0.625, 0.6621, 0.625, 0.6621, 0.625, 0.6621, 0.375, 0.5, 0.625, 0.5, 0.625, 0.5, 0.375, 0.5, 0.625, 0.6621, 0.375, 0.6621, 0.375, 0.6621, 0.625, 0.6621, 0.375, 0.6621, 0.375, 0.6438, 0.375, 0.6438, 0.375, 0.6621, 0.625, 0.7248, 0.6877, 0.6621, 0.875, 0.6621, 0.875, 0.75, 0.625, 0.75, 0.625, 0.7248, 0.625, 0.6621, 0.6877, 0.6621, 0.625, 0.7248, 0.625, 0.75, 0.625, 0.75, 0.625, 0.7248, 0.625, 0.6621, 0.625, 0.6621, 0.625, 0.6621, 0.625, 0.6621, 0.625, 0.75, 0.625, 0.75, 0.625, 0.75, 0.625, 0.75, 0.6877, 0.6621, 0.875, 0.6621, 0.875, 0.6621, 0.6877, 0.6621, 0.375, 0.75, 0.625, 0.75, 0.625, 0.75, 0.375, 0.75, 0.625, 0.6621, 0.625, 0.5994, 0.625, 0.5994, 0.625, 0.6621, 0.625, 0.6621, 0.625, 0.6621, 0.6877, 0.6621, 0.625, 0.5994, 0.6877, 0.6621, 0.625, 0.6621, 0.375, 0.5, 0.125, 0.5, 0.125, 0.5, 0.375, 0.5, 0.375, 0.25, 0.625, 0.25, 0.625, 0.25, 0.375, 0.25, 0.375, 0.5, 0.375, 0.5, 0.375, 0.5, 0.375, 0.5, 0.375, 0.5, 0.125, 0.5, 0.125, 0.5, 0.375, 0.5, 0.375, 0.08787, 0.625, 0.08787, 0.625, 0.1689, 0.375, 0.1689, 0.375, 0.6438, 0.375, 0.5994, 0.375, 0.5994, 0.375, 0.6438, 0.375, 0.25, 0.625, 0.25, 0.625, 0.5, 0.375, 0.5, 0.875, 0.5, 0.625, 0.5, 0.625, 0.5, 0.875, 0.5, 0.375, 0.25, 0.625, 0.25, 0.625, 0.25, 0.375, 0.25, 0.625, 0.5, 0.625, 0.5, 0.625, 0.5, 0.625, 0.5, 0.625, 0.6621, 0.375, 0.6621, 0.375, 0.6621, 0.625, 0.6621, 0.625, 0.6621, 0.375, 0.6621, 0.375, 0.5994, 0.625, 0.5994, 0.375, 0.5497, 0.625, 0.5497, 0.625, 0.5994, 0.375, 0.5994, 0.625, 0.5, 0.375, 0.5, 0.375, 0.5, 0.625, 0.5, 0.375, 0.5, 0.625, 0.5, 0.625, 0.5497, 0.375, 0.5497, 0.625, 0.5, 0.375, 0.5, 0.375, 0.5, 0.625, 0.5, 0.375, 0.5497, 0.375, 0.5, 0.375, 0.5, 0.375, 0.5497, 0.625, 0.6621, 0.625, 0.6621, 0.625, 0.6621, 0.625, 0.6621, 0.375, 0.5994, 0.375, 0.5497, 0.375, 0.5497, 0.375, 0.5994, 0.625, 0.5, 0.625, 0.5, 0.625, 0.5, 0.625, 0.5, 0.625, 0.5497, 0.625, 0.5994, 0.625, 0.5994, 0.625, 0.5497, 0.375, 0.5, 0.375, 0.5, 0.375, 0.5, 0.375, 0.5, 0.625, 0.5994, 0.625, 0.6621, 0.625, 0.6621, 0.625, 0.5994, 0.625, 0.5, 0.625, 0.5497, 0.625, 0.5497, 0.625, 0.5, 0.625, 0.6621, 0.625, 0.7248, 0.625, 0.75, 0.625, 0.75, 0.625, 0.6621, 0.375, 0.6621, 0.625, 0.6621, 0.625, 0.75, 0.375, 0.75, 0.625, 0.75, 0.625, 0.6621, 0.625, 0.6621, 0.625, 0.75, 0.625, 0.6621, 0.625, 0.7248, 0.625, 0.7248, 0.625, 0.6621, 0.125, 0.75, 0.375, 0.75, 0.375, 0.75, 0.125, 0.75, 0.625, 0.75, 0.625, 0.75, 0.625, 0.75, 0.625, 0.75, 0.375, 0.75, 0.375, 0.75, 0.375, 0.75, 0.375, 0.75, 0.625, 0.6621, 0.625, 0.6621, 0.625, 0.6621, 0.625, 0.6621, 0.375, 0.75, 0.375, 0.6621, 0.375, 0.6621, 0.375, 0.75, 0.375, 0.75, 0.625, 0.75, 0.625, 1.0, 0.375, 1.0, 0.625, 0.75, 0.375, 0.75, 0.375, 0.75, 0.625, 0.75, 0.625, 0.75, 0.625, 0.75, 0.625, 0.75, 0.625, 0.75, 0.625, 1.0, 0.625, 0.75, 0.625, 0.75, 0.625, 1.0, 0.625, 0.75, 0.375, 0.75, 0.375, 0.75, 0.625, 0.75, 0.625, 0.75, 0.625, 0.75, 0.625, 0.75, 0.625, 0.75, 0.625, 0.75, 0.625, 0.75, 0.625, 0.75, 0.625, 0.75, 0.625, 0.75, 0.625, 0.75, 0.625, 0.75, 0.625, 0.75, 0.625, 0.0, 0.625, 0.0, 0.625, 0.0, 0.625, 0.0, 0.375, 0.75, 0.375, 0.75, 0.375, 0.75, 0.375, 0.75])
me_cube_007.update()
me_plane = bpy.data.meshes.new('Plane')
me_plane.from_pydata([(-1.0, -1.0, 0.0), (1.0, -1.0, 0.0), (-1.0, 1.0, 0.0), (1.0, 1.0, 0.0), (-0.1638, -1.0, 0.0), (-0.1638, 1.0, 0.0), (-0.9926, -2.058, -0.0389), (-0.9926, 1.852, 0.0516), (-0.1564, -2.058, -0.0389), (-0.1564, 1.852, 0.0516), (-1.759, -0.6895, 8.99e-08), (-1.759, 0.6895, 6.009e-08)], [], [(4, 1, 3, 5), (0, 4, 5, 2), (4, 0, 6, 8), (2, 5, 9, 7), (0, 2, 11, 10), (0, 10, 6), (2, 7, 11)])
_uv = me_plane.uv_layers.new(name='UVMap')
_uv.uv.foreach_set('vector', [0.4181, 0.0, 1.0, 0.0, 1.0, 1.0, 0.4181, 1.0, 0.0, 0.0, 0.4181, 0.0, 0.4181, 1.0, 0.0, 1.0, 0.4181, 0.0, 0.0, 0.0, 0.0, 0.0, 0.4181, 0.0, 0.0, 1.0, 0.4181, 1.0, 0.4181, 1.0, 0.0, 1.0, 0.0, 0.0, 0.0, 1.0, 0.0, 1.0, 0.0, 0.0, 0.0, 0.0, 0.0, 0.0, 0.0, 0.0, 0.0, 1.0, 0.0, 1.0, 0.0, 1.0])
me_plane.update()
me_cube_008 = bpy.data.meshes.new('Cube.008')
me_cube_008.from_pydata([(-1.0, -1.0, -1.0), (-1.0, -1.0, 1.0), (-1.0, 1.0, -1.0), (-1.0, 1.0, 2.026), (1.0, -1.0, -1.0), (1.0, -1.0, 1.0), (1.0, 1.0, -1.0), (1.0, 1.0, 2.026), (-1.0, 0.06939, -1.0), (-1.0, 0.06939, 2.026), (1.0, 0.06939, -1.0), (1.0, 0.06939, 2.026)], [], [(8, 9, 3, 2), (2, 3, 7, 6), (10, 11, 5, 4), (4, 5, 1, 0), (8, 10, 4, 0), (11, 9, 1, 5), (7, 3, 9, 11), (2, 6, 10, 8), (6, 7, 11, 10), (0, 1, 9, 8)])
_uv = me_cube_008.uv_layers.new(name='UVMap')
_uv.uv.foreach_set('vector', [0.375, 0.1337, 0.625, 0.1337, 0.625, 0.25, 0.375, 0.25, 0.375, 0.25, 0.625, 0.25, 0.625, 0.5, 0.375, 0.5, 0.375, 0.6163, 0.625, 0.6163, 0.625, 0.75, 0.375, 0.75, 0.375, 0.75, 0.625, 0.75, 0.625, 1.0, 0.375, 1.0, 0.125, 0.6163, 0.375, 0.6163, 0.375, 0.75, 0.125, 0.75, 0.625, 0.6163, 0.875, 0.6163, 0.875, 0.75, 0.625, 0.75, 0.625, 0.5, 0.875, 0.5, 0.875, 0.6163, 0.625, 0.6163, 0.125, 0.5, 0.375, 0.5, 0.375, 0.6163, 0.125, 0.6163, 0.375, 0.5, 0.625, 0.5, 0.625, 0.6163, 0.375, 0.6163, 0.375, 0.0, 0.625, 0.0, 0.625, 0.1337, 0.375, 0.1337])
me_cube_008.update()
me_cube_009 = bpy.data.meshes.new('Cube.009')
me_cube_009.from_pydata([(-1.0, -1.0, -1.0), (-1.0, -1.0, 1.0), (-1.0, 1.0, -1.0), (-1.0, 1.0, 1.0), (1.0, -1.0, -1.0), (0.2904, 1.0, -1.0), (1.0, 0.2904, -1.0), (0.7922, 0.7922, -1.0), (1.0, -1.0, 0.2031), (0.2031, -1.0, 1.0), (0.7666, -1.0, 0.7666), (0.2031, 0.1319, 1.0), (1.0, 0.2904, 0.2031), (0.7666, 0.244, 0.7666), (-1.0, 1.0, 1.0), (0.2904, 1.0, 0.2031), (-0.08752, 1.0, 0.7666), (0.1822, 0.1822, 1.0), (0.7922, 0.7922, 0.2031), (0.6135, 0.6135, 0.7666)], [], [(0, 1, 3, 2), (12, 6, 7, 18), (6, 12, 8, 4), (11, 17, 14, 3, 1, 9), (18, 7, 5, 15), (2, 3, 14, 16, 15, 5), (2, 5, 7, 6, 4, 0), (17, 11, 13, 19), (19, 13, 12, 18), (14, 17, 19, 16), (16, 19, 18, 15), (11, 9, 10, 13), (13, 10, 8, 12), (4, 8, 10, 9, 1, 0)])
_uv = me_cube_009.uv_layers.new(name='UVMap')
_uv.uv.foreach_set('vector', [0.375, 0.0, 0.625, 0.0, 0.625, 0.25, 0.375, 0.25, 0.5254, 0.5887, 0.375, 0.5887, 0.375, 0.5, 0.5254, 0.5, 0.375, 0.5887, 0.5254, 0.5887, 0.5254, 0.75, 0.375, 0.75, 0.7246, 0.6085, 0.7272, 0.6022, 0.875, 0.5, 0.875, 0.5, 0.875, 0.75, 0.7246, 0.75, 0.5254, 0.5, 0.375, 0.5, 0.375, 0.4113, 0.5254, 0.4113, 0.375, 0.25, 0.625, 0.25, 0.625, 0.25, 0.5958, 0.3641, 0.5254, 0.4113, 0.375, 0.4113, 0.125, 0.5, 0.2863, 0.5, 0.349, 0.526, 0.375, 0.5887, 0.375, 0.75, 0.125, 0.75, 0.7272, 0.6022, 0.7246, 0.6085, 0.6272, 0.5833, 0.6464, 0.5371, 0.625, 0.5158, 0.625, 0.5811, 0.5254, 0.5887, 0.5254, 0.5, 0.875, 0.5, 0.7272, 0.6022, 0.6621, 0.5214, 0.7137, 0.5, 0.625, 0.4113, 0.625, 0.4842, 0.5254, 0.5, 0.5254, 0.4113, 0.7246, 0.6085, 0.7246, 0.75, 0.625, 0.75, 0.625, 0.5945, 0.625, 0.5945, 0.625, 0.75, 0.5254, 0.75, 0.5254, 0.5887, 0.375, 0.75, 0.5254, 0.75, 0.5958, 0.7792, 0.625, 0.8496, 0.625, 1.0, 0.375, 1.0])
me_cube_009.update()

# ---- objects
ob_cube = bpy.data.objects.new('Cube', me_cube)
ob_light = bpy.data.objects.new('Light', light_light)
ob_camera = bpy.data.objects.new('Camera', cam_camera)
ob_cube_001 = bpy.data.objects.new('Cube.001', me_cube_001)
ob_cube_002 = bpy.data.objects.new('Cube.002', me_cube_002)
ob_cylinder = bpy.data.objects.new('Cylinder', me_cylinder)
ob_cube_003 = bpy.data.objects.new('Cube.003', me_cube_003)
ob_cube_004 = bpy.data.objects.new('Cube.004', me_cube_004)
ob_cube_005 = bpy.data.objects.new('Cube.005', me_cube_005)
ob_cube_006 = bpy.data.objects.new('Cube.006', me_cube_006)
ob_cube_007 = bpy.data.objects.new('Cube.007', me_cube_007)
ob_plane = bpy.data.objects.new('Plane', me_plane)
ob_cube_008 = bpy.data.objects.new('Cube.008', me_cube_008)
ob_cube_009 = bpy.data.objects.new('Cube.009', me_cube_009)

# ---- transforms, parenting, visibility, modifiers, constraints
ob_cube.location = (-4.172, 17.22, 0.06278)
ob_cube.rotation_euler = (-0.01248, 0.009762, 1.67)
ob_cube.scale = (6.186, 5.631, 0.8036)
ob_cube.lock_rotations_4d = False
ob_cube.empty_display_type = 'ARROWS'
ob_cube.lineart.crease_threshold = 0.0
ob_light.location = (4.076, 1.005, 5.904)
ob_light.rotation_euler = (0.6503, 0.05522, 1.866)
ob_light.lock_rotations_4d = False
ob_light.empty_display_type = 'ARROWS'
ob_light.color = (0.0, 0.0, 0.0, 0.0)
ob_light.lineart.crease_threshold = 0.0
ob_camera.location = (7.359, -6.926, 4.958)
ob_camera.rotation_euler = (1.109, 0.0, 0.8149)
ob_camera.lock_rotations_4d = False
ob_camera.empty_display_type = 'ARROWS'
ob_camera.color = (0.0, 0.0, 0.0, 0.0)
ob_camera.display_type = 'WIRE'
ob_camera.lineart.crease_threshold = 0.0
ob_cube_001.location = (-4.239, 17.7, 1.498)
ob_cube_001.rotation_euler = (-0.01248, 0.009762, 1.67)
ob_cube_001.scale = (2.405, 1.79, 1.464)
ob_cube_002.location = (-27.01, -10.51, 0.9418)
ob_cube_002.rotation_euler = (0.0, -0.0, 0.224)
ob_cube_002.scale = (1.759, 1.759, 1.759)
ob_cylinder.location = (-24.45, -9.994, 5.326)
ob_cylinder.rotation_euler = (0.0, -0.0, 0.224)
ob_cylinder.scale = (1.023, 1.023, 1.023)
ob_cube_003.location = (-29.33, -8.168, 0.7138)
ob_cube_003.rotation_euler = (0.0, -0.0, 0.224)
ob_cube_003.scale = (1.425, 1.425, 1.425)
ob_cube_004.location = (-74.28, 0.0, 18.7)
ob_cube_004.scale = (4.949, 22.8, 19.13)
ob_cube_005.location = (-22.83, 21.91, 4.681)
ob_cube_005.scale = (5.557, 5.557, 5.557)
ob_cube_006.location = (-5.967, 12.67, 0.9133)
ob_cube_006.rotation_euler = (-0.01248, 0.009762, 1.67)
ob_cube_006.scale = (0.6945, 0.6945, 0.6945)
ob_cube_007.location = (-49.75, -26.77, 4.769)
ob_cube_007.scale = (5.077, 19.15, 5.077)
ob_plane.location = (-62.92, -48.07, 22.72)
ob_plane.rotation_euler = (-0.9136, 1.571, 0.0)
ob_plane.scale = (19.5, 9.816, 9.816)
ob_cube_008.location = (-45.75, 28.12, 6.647)
ob_cube_008.scale = (3.769, 18.19, 6.839)
ob_cube_009.location = (-14.53, -46.81, 1.77)
ob_cube_009.rotation_euler = (0.0, -0.0, 0.5926)
ob_cube_009.scale = (4.827, 7.501, 2.569)

# ---- collection membership
col_collection.objects.link(ob_cube)
col_collection.objects.link(ob_light)
col_collection.objects.link(ob_camera)
col_collection.objects.link(ob_cube_001)
col_rock2.objects.link(ob_cube_002)
col_rock2.objects.link(ob_cylinder)
col_rock2.objects.link(ob_cube_003)
col_rock2.objects.link(ob_cube_004)
col_rock2.objects.link(ob_cube_005)
col_rock2.objects.link(ob_cube_006)
col_rock2.objects.link(ob_cube_007)
col_rock2.objects.link(ob_plane)
col_rock2.objects.link(ob_cube_008)
col_rock2.objects.link(ob_cube_009)

# ---- scene / render settings (as saved in the file)
scene.camera = ob_camera
scene.frame_start = 1; scene.frame_end = 250; scene.frame_set(1)
scene.render.engine = 'BLENDER_EEVEE_NEXT'
scene.cycles.sampling_pattern = 'TABULATED_SOBOL'
scene.cycles.use_light_tree = False
scene.view_settings.view_transform = 'Filmic'
bpy.context.view_layer.update()
